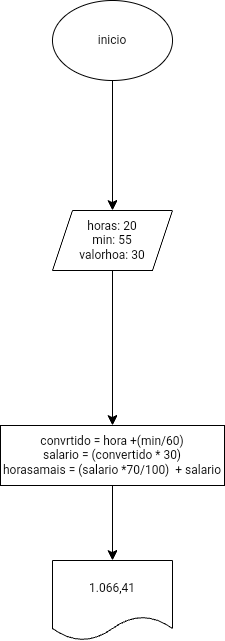

The diagram above was exported from draw.io. Its source (the exported page's mxGraphModel, read from the mxfile embedded in the PNG):
<mxGraphModel dx="1432" dy="620" grid="1" gridSize="10" guides="1" tooltips="1" connect="1" arrows="1" fold="1" page="1" pageScale="1" pageWidth="827" pageHeight="1169" math="0" shadow="0">
  <root>
    <mxCell id="0" />
    <mxCell id="1" parent="0" />
    <mxCell id="KJ9VEAawh0aqeZZ9x7mF-5" value="" style="edgeStyle=none;curved=1;rounded=0;orthogonalLoop=1;jettySize=auto;html=1;fontSize=12;startSize=8;endSize=8;" edge="1" parent="1" source="KJ9VEAawh0aqeZZ9x7mF-1" target="KJ9VEAawh0aqeZZ9x7mF-4">
      <mxGeometry relative="1" as="geometry" />
    </mxCell>
    <mxCell id="KJ9VEAawh0aqeZZ9x7mF-1" value="inicio" style="ellipse;whiteSpace=wrap;html=1;" vertex="1" parent="1">
      <mxGeometry x="354" y="100" width="120" height="80" as="geometry" />
    </mxCell>
    <mxCell id="KJ9VEAawh0aqeZZ9x7mF-7" value="" style="edgeStyle=none;curved=1;rounded=0;orthogonalLoop=1;jettySize=auto;html=1;fontSize=12;startSize=8;endSize=8;" edge="1" parent="1" source="KJ9VEAawh0aqeZZ9x7mF-4" target="KJ9VEAawh0aqeZZ9x7mF-6">
      <mxGeometry relative="1" as="geometry" />
    </mxCell>
    <mxCell id="KJ9VEAawh0aqeZZ9x7mF-4" value="horas: 20&lt;div&gt;min: 55&lt;/div&gt;&lt;div&gt;valorhoa: 30&lt;/div&gt;" style="shape=parallelogram;perimeter=parallelogramPerimeter;whiteSpace=wrap;html=1;fixedSize=1;" vertex="1" parent="1">
      <mxGeometry x="354" y="310" width="120" height="60" as="geometry" />
    </mxCell>
    <mxCell id="KJ9VEAawh0aqeZZ9x7mF-9" value="" style="edgeStyle=none;curved=1;rounded=0;orthogonalLoop=1;jettySize=auto;html=1;fontSize=12;startSize=8;endSize=8;" edge="1" parent="1" source="KJ9VEAawh0aqeZZ9x7mF-6" target="KJ9VEAawh0aqeZZ9x7mF-8">
      <mxGeometry relative="1" as="geometry" />
    </mxCell>
    <mxCell id="KJ9VEAawh0aqeZZ9x7mF-6" value="convrtido = hora +(min/60)&lt;div&gt;salario = (convertido * 30)&lt;/div&gt;&lt;div&gt;horasamais = (salario *70/100)&amp;nbsp; + salario&lt;/div&gt;" style="whiteSpace=wrap;html=1;" vertex="1" parent="1">
      <mxGeometry x="302" y="525" width="224" height="60" as="geometry" />
    </mxCell>
    <mxCell id="KJ9VEAawh0aqeZZ9x7mF-8" value="1.066,41" style="shape=document;whiteSpace=wrap;html=1;boundedLbl=1;" vertex="1" parent="1">
      <mxGeometry x="354" y="660" width="120" height="80" as="geometry" />
    </mxCell>
  </root>
</mxGraphModel>